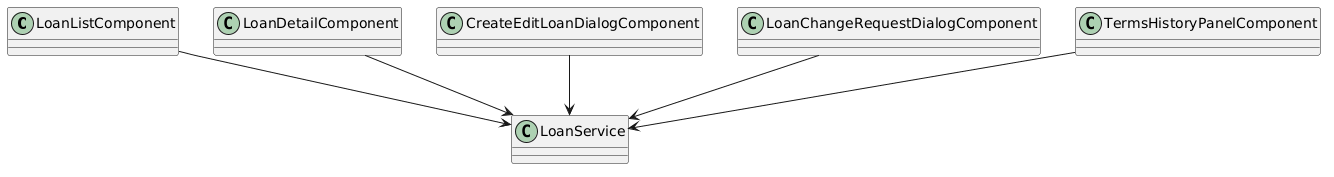

The diagram above was rendered by PlantUML. Its source (embedded in the PNG):
@startuml
skinparam classAttributeIconSize 0
class LoanListComponent
class LoanDetailComponent
class CreateEditLoanDialogComponent
class LoanChangeRequestDialogComponent
class TermsHistoryPanelComponent
class LoanService

LoanListComponent --> LoanService
LoanDetailComponent --> LoanService
CreateEditLoanDialogComponent --> LoanService
LoanChangeRequestDialogComponent --> LoanService
TermsHistoryPanelComponent --> LoanService
@enduml